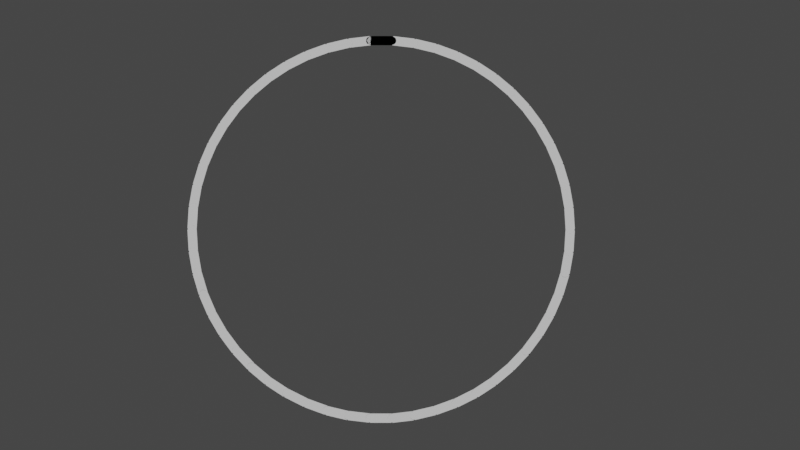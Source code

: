 # Source: tub_manual_repeat.blend  (saved by Blender 2.92.15; exported with 4.5.12 LTS)
import bpy
from mathutils import Matrix  # noqa: F401  (used for matrix-valued properties, if any)

bpy.ops.wm.read_factory_settings(use_empty=True)
scene = bpy.context.scene
scene.name = 'Scene'

# ---- collections
col_collection = bpy.data.collections.new('Collection'); scene.collection.children.link(col_collection)
col_scheme = bpy.data.collections.new('Scheme'); scene.collection.children.link(col_scheme)

# ---- world
world_world = bpy.data.worlds.new('World'); scene.world = world_world
world_world.use_nodes = True; world_world.node_tree.nodes.clear()
_N = world_world.node_tree.nodes; _L = world_world.node_tree.links
n0 = _N.new('ShaderNodeOutputWorld'); n0.name = 'World Output'; n0.location = (300, 300)
n1 = _N.new('ShaderNodeBackground'); n1.name = 'Background'; n1.location = (10, 300)
n1.inputs[0].default_value = (0.05088, 0.05088, 0.05088, 1.0)
_L.new(n1.outputs[0], n0.inputs[0])
n0.is_active_output = True
world_world.color = (0.05088, 0.05088, 0.05088)
world_world.use_sun_shadow = False
world_world.sun_shadow_jitter_overblur = 0.0

# ---- cameras
cam_camera = bpy.data.cameras.new('Camera')
cam_camera.type = 'ORTHO'
cam_camera.clip_end = 1e+04
cam_camera.ortho_scale = 3465.0
cam_camera.display_size = 1000.0

# ---- meshes
me_cube_079 = bpy.data.meshes.new('Cube.079')
me_cube_079.from_pydata([(-45.61, 17.65, 0.0), (-45.61, 17.65, 100.0), (-42.24, 16.63, 0.0), (-42.24, 16.63, 100.0), (-39.13, 14.97, 0.0), (-39.13, 14.97, 100.0), (-36.4, 12.73, 0.0), (-36.4, 12.73, 100.0), (-34.16, 10.0, 0.0), (-34.16, 10.0, 100.0), (-32.5, 6.888, 0.0), (-32.5, 6.888, 100.0), (-31.47, 3.512, 0.0), (-31.47, 3.512, 100.0), (-31.13, 1.359e-06, 0.0), (-31.13, 1.359e-06, 100.0), (-31.47, -3.512, 0.0), (-31.47, -3.512, 100.0), (-32.5, -6.888, 0.0), (-32.5, -6.888, 100.0), (-34.16, -10.0, 0.0), (-34.16, -10.0, 100.0), (-36.4, -12.73, 0.0), (-36.4, -12.73, 100.0), (-39.13, -14.97, 0.0), (-39.13, -14.97, 100.0), (-42.24, -16.63, 0.0), (-42.24, -16.63, 100.0), (-45.61, -17.65, 0.0), (-45.61, -17.65, 100.0), (46.0, 18.0, 0.0), (46.0, 18.0, 100.0), (49.51, 17.65, 0.0), (49.51, 17.65, 100.0), (52.89, 16.63, 0.0), (52.89, 16.63, 100.0), (56.0, 14.97, 0.0), (56.0, 14.97, 100.0), (58.73, 12.73, 0.0), (58.73, 12.73, 100.0), (60.97, 10.0, 0.0), (60.97, 10.0, 100.0), (62.63, 6.888, 0.0), (62.63, 6.888, 100.0), (63.65, 3.512, 0.0), (63.65, 3.512, 100.0), (64.0, 1.359e-06, 0.0), (64.0, 1.359e-06, 100.0), (63.65, -3.512, 0.0), (63.65, -3.512, 100.0), (62.63, -6.888, 0.0), (62.63, -6.888, 100.0), (60.97, -10.0, 0.0), (60.97, -10.0, 100.0), (58.73, -12.73, 0.0), (58.73, -12.73, 100.0), (56.0, -14.97, 0.0), (56.0, -14.97, 100.0), (52.89, -16.63, 0.0), (52.89, -16.63, 100.0), (49.51, -17.65, 0.0), (49.51, -17.65, 100.0), (46.0, -18.0, 0.0), (46.0, -18.0, 100.0), (42.49, -17.65, 0.0), (42.49, -17.65, 100.0), (39.11, -16.63, 0.0), (39.11, -16.63, 100.0), (36.0, -14.97, 0.0), (36.0, -14.97, 100.0), (33.27, -12.73, 0.0), (33.27, -12.73, 100.0), (31.03, -10.0, 0.0), (31.03, -10.0, 100.0), (29.37, -6.888, 0.0), (29.37, -6.888, 100.0), (28.35, -3.512, 0.0), (28.35, -3.512, 100.0), (28.0, 1.738e-05, 0.0), (28.0, 1.738e-05, 100.0), (28.35, 3.512, 0.0), (28.35, 3.512, 100.0), (29.37, 6.888, 0.0), (29.37, 6.888, 100.0), (31.03, 10.0, 0.0), (31.03, 10.0, 100.0), (33.27, 12.73, 0.0), (33.27, 12.73, 100.0), (36.0, 14.97, 0.0), (36.0, 14.97, 100.0), (39.11, 16.63, 0.0), (39.11, 16.63, 100.0), (42.49, 17.65, 0.0), (42.49, 17.65, 100.0), (-46.0, -20.0, 0.0), (-46.0, -20.0, 100.0), (-46.0, 20.0, 0.0), (-46.0, 20.0, 100.0), (46.0, -20.0, 0.0), (46.0, -20.0, 100.0), (46.0, 20.0, 0.0), (46.0, 20.0, 100.0), (46.0, -18.0, 0.0), (46.0, -18.0, 100.0), (-46.0, 17.69, 0.0), (-46.0, 17.69, 100.0), (-46.0, -17.69, 0.0), (-46.0, -17.69, 100.0)], [], [(30, 31, 33, 32), (32, 33, 35, 34), (34, 35, 37, 36), (36, 37, 39, 38), (38, 39, 41, 40), (40, 41, 43, 42), (42, 43, 45, 44), (44, 45, 47, 46), (46, 47, 49, 48), (48, 49, 51, 50), (50, 51, 53, 52), (52, 53, 55, 54), (54, 55, 57, 56), (56, 57, 59, 58), (58, 59, 61, 60), (96, 97, 101, 100), (98, 99, 95, 94), (60, 61, 103, 102), (103, 61, 59, 57, 55, 53, 51, 49, 47, 45, 43, 41, 39, 37, 35, 33, 31), (31, 93, 91, 89, 87, 85, 83, 81, 79, 77, 75, 73, 71, 69, 67, 65, 63, 103), (32, 34, 36, 38, 40, 42, 44, 46, 48, 50, 52, 54, 56, 58, 60, 102, 30), (102, 62, 64, 66, 68, 70, 72, 74, 76, 78, 80, 82, 84, 86, 88, 90, 92, 30), (100, 101, 31, 30), (99, 98, 102, 103), (0, 1, 105, 104), (1, 0, 2, 3), (3, 2, 4, 5), (5, 4, 6, 7), (9, 7, 6, 8), (11, 9, 8, 10), (13, 11, 10, 12), (15, 13, 12, 14), (17, 15, 14, 16), (19, 17, 16, 18), (21, 19, 18, 20), (23, 21, 20, 22), (25, 23, 22, 24), (27, 25, 24, 26), (29, 27, 26, 28), (107, 29, 28, 106), (106, 94, 95, 107), (105, 97, 96, 104), (106, 28, 26, 24, 22, 20, 18, 16, 14, 12, 10, 8, 6, 4, 2, 0, 104, 96, 100, 30, 92, 90, 88, 86, 84, 82, 80, 78, 76, 74, 72, 70, 68, 66, 64, 62, 102, 98, 94), (99, 103, 63, 65, 67, 69, 71, 73, 75, 77, 79, 81, 83, 85, 87, 89, 91, 93, 31, 101, 97, 105, 1, 3, 5, 7, 9, 11, 13, 15, 17, 19, 21, 23, 25, 27, 29, 107, 95)])
_uv = me_cube_079.uv_layers.new(name='UVMap')
_uv.uv.foreach_set('vector', [1.0, 0.5, 1.0, 1.0, 0.9688, 1.0, 0.9688, 0.5, 0.9688, 0.5, 0.9688, 1.0, 0.9375, 1.0, 0.9375, 0.5, 0.9375, 0.5, 0.9375, 1.0, 0.9062, 1.0, 0.9062, 0.5, 0.9062, 0.5, 0.9062, 1.0, 0.875, 1.0, 0.875, 0.5, 0.875, 0.5, 0.875, 1.0, 0.8438, 1.0, 0.8438, 0.5, 0.8438, 0.5, 0.8438, 1.0, 0.8125, 1.0, 0.8125, 0.5, 0.8125, 0.5, 0.8125, 1.0, 0.7812, 1.0, 0.7812, 0.5, 0.7812, 0.5, 0.7812, 1.0, 0.75, 1.0, 0.75, 0.5, 0.75, 0.5, 0.75, 1.0, 0.7188, 1.0, 0.7188, 0.5, 0.7188, 0.5, 0.7188, 1.0, 0.6875, 1.0, 0.6875, 0.5, 0.6875, 0.5, 0.6875, 1.0, 0.6562, 1.0, 0.6562, 0.5, 0.6562, 0.5, 0.6562, 1.0, 0.625, 1.0, 0.625, 0.5, 0.625, 0.5, 0.625, 1.0, 0.5938, 1.0, 0.5938, 0.5, 0.5938, 0.5, 0.5938, 1.0, 0.5625, 1.0, 0.5625, 0.5, 0.5625, 0.5, 0.5625, 1.0, 0.5312, 1.0, 0.5312, 0.5, 0.375, 0.25, 0.625, 0.25, 0.625, 0.5, 0.375, 0.5, 0.375, 0.75, 0.625, 0.75, 0.625, 1.0, 0.375, 1.0, 0.5312, 0.5, 0.5312, 1.0, 0.5, 1.0, 0.5, 0.5, 0.25, 0.01, 0.2968, 0.01461, 0.3418, 0.02827, 0.3833, 0.05045, 0.4197, 0.08029, 0.4496, 0.1167, 0.4717, 0.1582, 0.4854, 0.2032, 0.49, 0.25, 0.4854, 0.2968, 0.4717, 0.3418, 0.4496, 0.3833, 0.4197, 0.4197, 0.3833, 0.4496, 0.3418, 0.4717, 0.2968, 0.4854, 0.25, 0.49, 0.25, 0.49, 0.2032, 0.4854, 0.1582, 0.4717, 0.1167, 0.4496, 0.08029, 0.4197, 0.05045, 0.3833, 0.02827, 0.3418, 0.01461, 0.2968, 0.01, 0.25, 0.01461, 0.2032, 0.02827, 0.1582, 0.05045, 0.1167, 0.08029, 0.08029, 0.1167, 0.05045, 0.1582, 0.02827, 0.2032, 0.01461, 0.25, 0.01, 0.25, 0.01, 0.7968, 0.4854, 0.8418, 0.4717, 0.8833, 0.4496, 0.9197, 0.4197, 0.9496, 0.3833, 0.9717, 0.3418, 0.9854, 0.2968, 0.99, 0.25, 0.9854, 0.2032, 0.9717, 0.1582, 0.9496, 0.1167, 0.9197, 0.08029, 0.8833, 0.05045, 0.8418, 0.02827, 0.7968, 0.01461, 0.75, 0.01, 0.75, 0.49, 0.75, 0.01, 0.75, 0.01, 0.7032, 0.01461, 0.6582, 0.02827, 0.6167, 0.05045, 0.5803, 0.08029, 0.5504, 0.1167, 0.5283, 0.1582, 0.5146, 0.2032, 0.51, 0.25, 0.5146, 0.2968, 0.5283, 0.3418, 0.5504, 0.3833, 0.5803, 0.4197, 0.6167, 0.4496, 0.6582, 0.4717, 0.7032, 0.4854, 0.75, 0.49, 0.375, 0.5, 0.625, 0.5, 0.625, 0.5125, 0.375, 0.5125, 0.625, 0.75, 0.375, 0.75, 0.375, 0.7375, 0.625, 0.7375, 0.9688, 0.5, 0.9688, 1.0, 0.9722, 1.0, 0.9722, 0.5, 0.9688, 1.0, 0.9688, 0.5, 0.9375, 0.5, 0.9375, 1.0, 0.9375, 1.0, 0.9375, 0.5, 0.9062, 0.5, 0.9062, 1.0, 0.9062, 1.0, 0.9062, 0.5, 0.875, 0.5, 0.875, 1.0, 0.8438, 1.0, 0.875, 1.0, 0.875, 0.5, 0.8438, 0.5, 0.8125, 1.0, 0.8438, 1.0, 0.8438, 0.5, 0.8125, 0.5, 0.7812, 1.0, 0.8125, 1.0, 0.8125, 0.5, 0.7812, 0.5, 0.75, 1.0, 0.7812, 1.0, 0.7812, 0.5, 0.75, 0.5, 0.7188, 1.0, 0.75, 1.0, 0.75, 0.5, 0.7188, 0.5, 0.6875, 1.0, 0.7188, 1.0, 0.7188, 0.5, 0.6875, 0.5, 0.6562, 1.0, 0.6875, 1.0, 0.6875, 0.5, 0.6562, 0.5, 0.625, 1.0, 0.6562, 1.0, 0.6562, 0.5, 0.625, 0.5, 0.5938, 1.0, 0.625, 1.0, 0.625, 0.5, 0.5938, 0.5, 0.5625, 1.0, 0.5938, 1.0, 0.5938, 0.5, 0.5625, 0.5, 0.5312, 1.0, 0.5625, 1.0, 0.5625, 0.5, 0.5312, 0.5, 0.5278, 1.0, 0.5312, 1.0, 0.5312, 0.5, 0.5278, 0.5, 0.375, 0.01442, 0.375, 0.0, 0.625, 0.0, 0.625, 0.01442, 0.625, 0.2356, 0.625, 0.25, 0.375, 0.25, 0.375, 0.2356, 0.125, 0.7356, 0.126, 0.7353, 0.1352, 0.7289, 0.1437, 0.7185, 0.1511, 0.7045, 0.1572, 0.6875, 0.1617, 0.6681, 0.1645, 0.6469, 0.1654, 0.625, 0.1645, 0.6031, 0.1617, 0.5819, 0.1572, 0.5625, 0.1511, 0.5455, 0.1437, 0.5315, 0.1352, 0.5211, 0.126, 0.5147, 0.125, 0.5144, 0.125, 0.5, 0.375, 0.5, 0.375, 0.5125, 0.3655, 0.5147, 0.3563, 0.5211, 0.3478, 0.5315, 0.3404, 0.5455, 0.3343, 0.5625, 0.3298, 0.5819, 0.327, 0.6031, 0.3261, 0.625, 0.327, 0.6469, 0.3298, 0.6681, 0.3343, 0.6875, 0.3404, 0.7045, 0.3478, 0.7185, 0.3563, 0.7289, 0.3655, 0.7353, 0.375, 0.7375, 0.375, 0.7375, 0.375, 0.75, 0.125, 0.75, 0.625, 0.75, 0.625, 0.7375, 0.625, 0.7375, 0.6345, 0.7353, 0.6437, 0.7289, 0.6522, 0.7185, 0.6596, 0.7045, 0.6657, 0.6875, 0.6702, 0.6681, 0.673, 0.6469, 0.6739, 0.625, 0.673, 0.6031, 0.6702, 0.5819, 0.6657, 0.5625, 0.6596, 0.5455, 0.6522, 0.5315, 0.6437, 0.5211, 0.6345, 0.5147, 0.625, 0.5125, 0.625, 0.5, 0.875, 0.5, 0.875, 0.5144, 0.874, 0.5147, 0.8648, 0.5211, 0.8563, 0.5315, 0.8489, 0.5455, 0.8428, 0.5625, 0.8383, 0.5819, 0.8355, 0.6031, 0.8346, 0.625, 0.8355, 0.6469, 0.8383, 0.6681, 0.8428, 0.6875, 0.8489, 0.7045, 0.8563, 0.7185, 0.8648, 0.7289, 0.874, 0.7353, 0.875, 0.7356, 0.875, 0.75])
me_cube_079.use_remesh_fix_poles = True
me_cube_079.use_remesh_preserve_attributes = False
me_cube_079.use_mirror_vertex_groups = False
me_cube_079.update()
me_circle = bpy.data.meshes.new('Circle')
me_circle.from_pydata([(0.0, 817.5, 0.0), (-80.13, 813.6, 0.0), (-159.5, 801.8, 0.0), (-237.3, 782.3, 0.0), (-312.9, 755.3, 0.0), (-385.4, 721.0, 0.0), (-454.2, 679.8, 0.0), (-518.6, 632.0, 0.0), (-578.1, 578.1, 0.0), (-632.0, 518.6, 0.0), (-679.8, 454.2, 0.0), (-721.0, 385.4, 0.0), (-755.3, 312.9, 0.0), (-782.3, 237.3, 0.0), (-801.8, 159.5, 0.0), (-813.6, 80.13, 0.0), (-817.5, -0.0001332, 0.0), (-813.6, -80.13, 0.0), (-801.8, -159.5, 0.0), (-782.3, -237.3, 0.0), (-755.3, -312.9, 0.0), (-721.0, -385.4, 0.0), (-679.8, -454.2, 0.0), (-632.0, -518.6, 0.0), (-578.1, -578.1, 0.0), (-518.6, -632.0, 0.0), (-454.2, -679.8, 0.0), (-385.4, -721.0, 0.0), (-312.9, -755.3, 0.0), (-237.3, -782.3, 0.0), (-159.5, -801.8, 0.0), (-80.13, -813.6, 0.0), (0.0006562, -817.5, 0.0), (80.13, -813.6, 0.0), (159.5, -801.8, 0.0), (237.3, -782.3, 0.0), (312.9, -755.3, 0.0), (385.4, -721.0, 0.0), (454.2, -679.8, 0.0), (518.6, -632.0, 0.0), (578.1, -578.1, 0.0), (632.0, -518.6, 0.0), (679.8, -454.2, 0.0), (721.0, -385.4, 0.0), (755.3, -312.9, 0.0), (782.3, -237.3, 0.0), (801.8, -159.5, 0.0), (813.6, -80.13, 0.0), (817.5, -0.0003801, 0.0), (813.6, 80.13, 0.0), (801.8, 159.5, 0.0), (782.3, 237.3, 0.0), (755.3, 312.9, 0.0), (721.0, 385.4, 0.0), (679.8, 454.2, 0.0), (632.0, 518.6, 0.0), (578.1, 578.1, 0.0), (518.6, 632.0, 0.0), (454.2, 679.8, 0.0), (385.4, 721.0, 0.0), (312.9, 755.3, 0.0), (237.3, 782.3, 0.0), (159.5, 801.8, 0.0), (80.14, 813.6, 0.0)], [(1, 0), (2, 1), (3, 2), (4, 3), (5, 4), (6, 5), (7, 6), (8, 7), (9, 8), (10, 9), (11, 10), (12, 11), (13, 12), (14, 13), (15, 14), (16, 15), (17, 16), (18, 17), (19, 18), (20, 19), (21, 20), (22, 21), (23, 22), (24, 23), (25, 24), (26, 25), (27, 26), (28, 27), (29, 28), (30, 29), (31, 30), (32, 31), (33, 32), (34, 33), (35, 34), (36, 35), (37, 36), (38, 37), (39, 38), (40, 39), (41, 40), (42, 41), (43, 42), (44, 43), (45, 44), (46, 45), (47, 46), (48, 47), (49, 48), (50, 49), (51, 50), (52, 51), (53, 52), (54, 53), (55, 54), (56, 55), (57, 56), (58, 57), (59, 58), (60, 59), (61, 60), (62, 61), (63, 62), (0, 63)], [])
_uv = me_circle.uv_layers.new(name='UVMap')
_uv.uv.foreach_set('vector', [])
me_circle.use_remesh_fix_poles = True
me_circle.use_remesh_preserve_attributes = False
me_circle.use_mirror_vertex_groups = False
me_circle.update()
me_cube_057 = bpy.data.meshes.new('Cube.057')
me_cube_057.from_pydata([(-45.61, 17.65, 0.0), (-45.61, 17.65, 100.0), (-42.24, 16.63, 0.0), (-42.24, 16.63, 100.0), (-39.13, 14.97, 0.0), (-39.13, 14.97, 100.0), (-36.4, 12.73, 0.0), (-36.4, 12.73, 100.0), (-34.16, 10.0, 0.0), (-34.16, 10.0, 100.0), (-32.5, 6.888, 0.0), (-32.5, 6.888, 100.0), (-31.47, 3.512, 0.0), (-31.47, 3.512, 100.0), (-31.13, 1.359e-06, 0.0), (-31.13, 1.359e-06, 100.0), (-31.47, -3.512, 0.0), (-31.47, -3.512, 100.0), (-32.5, -6.888, 0.0), (-32.5, -6.888, 100.0), (-34.16, -10.0, 0.0), (-34.16, -10.0, 100.0), (-36.4, -12.73, 0.0), (-36.4, -12.73, 100.0), (-39.13, -14.97, 0.0), (-39.13, -14.97, 100.0), (-42.24, -16.63, 0.0), (-42.24, -16.63, 100.0), (-45.61, -17.65, 0.0), (-45.61, -17.65, 100.0), (46.0, 18.0, 0.0), (46.0, 18.0, 100.0), (49.51, 17.65, 0.0), (49.51, 17.65, 100.0), (52.89, 16.63, 0.0), (52.89, 16.63, 100.0), (56.0, 14.97, 0.0), (56.0, 14.97, 100.0), (58.73, 12.73, 0.0), (58.73, 12.73, 100.0), (60.97, 10.0, 0.0), (60.97, 10.0, 100.0), (62.63, 6.888, 0.0), (62.63, 6.888, 100.0), (63.65, 3.512, 0.0), (63.65, 3.512, 100.0), (64.0, 1.359e-06, 0.0), (64.0, 1.359e-06, 100.0), (63.65, -3.512, 0.0), (63.65, -3.512, 100.0), (62.63, -6.888, 0.0), (62.63, -6.888, 100.0), (60.97, -10.0, 0.0), (60.97, -10.0, 100.0), (58.73, -12.73, 0.0), (58.73, -12.73, 100.0), (56.0, -14.97, 0.0), (56.0, -14.97, 100.0), (52.89, -16.63, 0.0), (52.89, -16.63, 100.0), (49.51, -17.65, 0.0), (49.51, -17.65, 100.0), (46.0, -18.0, 0.0), (46.0, -18.0, 100.0), (42.49, -17.65, 0.0), (42.49, -17.65, 100.0), (39.11, -16.63, 0.0), (39.11, -16.63, 100.0), (36.0, -14.97, 0.0), (36.0, -14.97, 100.0), (33.27, -12.73, 0.0), (33.27, -12.73, 100.0), (31.03, -10.0, 0.0), (31.03, -10.0, 100.0), (29.37, -6.888, 0.0), (29.37, -6.888, 100.0), (28.35, -3.512, 0.0), (28.35, -3.512, 100.0), (28.0, 1.738e-05, 0.0), (28.0, 1.738e-05, 100.0), (28.35, 3.512, 0.0), (28.35, 3.512, 100.0), (29.37, 6.888, 0.0), (29.37, 6.888, 100.0), (31.03, 10.0, 0.0), (31.03, 10.0, 100.0), (33.27, 12.73, 0.0), (33.27, 12.73, 100.0), (36.0, 14.97, 0.0), (36.0, 14.97, 100.0), (39.11, 16.63, 0.0), (39.11, 16.63, 100.0), (42.49, 17.65, 0.0), (42.49, 17.65, 100.0), (-46.0, -20.0, 0.0), (-46.0, -20.0, 100.0), (-46.0, 20.0, 0.0), (-46.0, 20.0, 100.0), (46.0, -20.0, 0.0), (46.0, -20.0, 100.0), (46.0, 20.0, 0.0), (46.0, 20.0, 100.0), (46.0, -18.0, 0.0), (46.0, -18.0, 100.0), (-46.0, 17.69, 0.0), (-46.0, 17.69, 100.0), (-46.0, -17.69, 0.0), (-46.0, -17.69, 100.0)], [], [(30, 31, 33, 32), (32, 33, 35, 34), (34, 35, 37, 36), (36, 37, 39, 38), (38, 39, 41, 40), (40, 41, 43, 42), (42, 43, 45, 44), (44, 45, 47, 46), (46, 47, 49, 48), (48, 49, 51, 50), (50, 51, 53, 52), (52, 53, 55, 54), (54, 55, 57, 56), (56, 57, 59, 58), (58, 59, 61, 60), (96, 97, 101, 100), (98, 99, 95, 94), (60, 61, 103, 102), (103, 61, 59, 57, 55, 53, 51, 49, 47, 45, 43, 41, 39, 37, 35, 33, 31), (31, 93, 91, 89, 87, 85, 83, 81, 79, 77, 75, 73, 71, 69, 67, 65, 63, 103), (32, 34, 36, 38, 40, 42, 44, 46, 48, 50, 52, 54, 56, 58, 60, 102, 30), (102, 62, 64, 66, 68, 70, 72, 74, 76, 78, 80, 82, 84, 86, 88, 90, 92, 30), (100, 101, 31, 30), (99, 98, 102, 103), (0, 1, 105, 104), (1, 0, 2, 3), (3, 2, 4, 5), (5, 4, 6, 7), (9, 7, 6, 8), (11, 9, 8, 10), (13, 11, 10, 12), (15, 13, 12, 14), (17, 15, 14, 16), (19, 17, 16, 18), (21, 19, 18, 20), (23, 21, 20, 22), (25, 23, 22, 24), (27, 25, 24, 26), (29, 27, 26, 28), (107, 29, 28, 106), (106, 94, 95, 107), (105, 97, 96, 104), (106, 28, 26, 24, 22, 20, 18, 16, 14, 12, 10, 8, 6, 4, 2, 0, 104, 96, 100, 30, 92, 90, 88, 86, 84, 82, 80, 78, 76, 74, 72, 70, 68, 66, 64, 62, 102, 98, 94), (99, 103, 63, 65, 67, 69, 71, 73, 75, 77, 79, 81, 83, 85, 87, 89, 91, 93, 31, 101, 97, 105, 1, 3, 5, 7, 9, 11, 13, 15, 17, 19, 21, 23, 25, 27, 29, 107, 95)])
_uv = me_cube_057.uv_layers.new(name='UVMap')
_uv.uv.foreach_set('vector', [1.0, 0.5, 1.0, 1.0, 0.9688, 1.0, 0.9688, 0.5, 0.9688, 0.5, 0.9688, 1.0, 0.9375, 1.0, 0.9375, 0.5, 0.9375, 0.5, 0.9375, 1.0, 0.9062, 1.0, 0.9062, 0.5, 0.9062, 0.5, 0.9062, 1.0, 0.875, 1.0, 0.875, 0.5, 0.875, 0.5, 0.875, 1.0, 0.8438, 1.0, 0.8438, 0.5, 0.8438, 0.5, 0.8438, 1.0, 0.8125, 1.0, 0.8125, 0.5, 0.8125, 0.5, 0.8125, 1.0, 0.7812, 1.0, 0.7812, 0.5, 0.7812, 0.5, 0.7812, 1.0, 0.75, 1.0, 0.75, 0.5, 0.75, 0.5, 0.75, 1.0, 0.7188, 1.0, 0.7188, 0.5, 0.7188, 0.5, 0.7188, 1.0, 0.6875, 1.0, 0.6875, 0.5, 0.6875, 0.5, 0.6875, 1.0, 0.6562, 1.0, 0.6562, 0.5, 0.6562, 0.5, 0.6562, 1.0, 0.625, 1.0, 0.625, 0.5, 0.625, 0.5, 0.625, 1.0, 0.5938, 1.0, 0.5938, 0.5, 0.5938, 0.5, 0.5938, 1.0, 0.5625, 1.0, 0.5625, 0.5, 0.5625, 0.5, 0.5625, 1.0, 0.5312, 1.0, 0.5312, 0.5, 0.375, 0.25, 0.625, 0.25, 0.625, 0.5, 0.375, 0.5, 0.375, 0.75, 0.625, 0.75, 0.625, 1.0, 0.375, 1.0, 0.5312, 0.5, 0.5312, 1.0, 0.5, 1.0, 0.5, 0.5, 0.25, 0.01, 0.2968, 0.01461, 0.3418, 0.02827, 0.3833, 0.05045, 0.4197, 0.08029, 0.4496, 0.1167, 0.4717, 0.1582, 0.4854, 0.2032, 0.49, 0.25, 0.4854, 0.2968, 0.4717, 0.3418, 0.4496, 0.3833, 0.4197, 0.4197, 0.3833, 0.4496, 0.3418, 0.4717, 0.2968, 0.4854, 0.25, 0.49, 0.25, 0.49, 0.2032, 0.4854, 0.1582, 0.4717, 0.1167, 0.4496, 0.08029, 0.4197, 0.05045, 0.3833, 0.02827, 0.3418, 0.01461, 0.2968, 0.01, 0.25, 0.01461, 0.2032, 0.02827, 0.1582, 0.05045, 0.1167, 0.08029, 0.08029, 0.1167, 0.05045, 0.1582, 0.02827, 0.2032, 0.01461, 0.25, 0.01, 0.25, 0.01, 0.7968, 0.4854, 0.8418, 0.4717, 0.8833, 0.4496, 0.9197, 0.4197, 0.9496, 0.3833, 0.9717, 0.3418, 0.9854, 0.2968, 0.99, 0.25, 0.9854, 0.2032, 0.9717, 0.1582, 0.9496, 0.1167, 0.9197, 0.08029, 0.8833, 0.05045, 0.8418, 0.02827, 0.7968, 0.01461, 0.75, 0.01, 0.75, 0.49, 0.75, 0.01, 0.75, 0.01, 0.7032, 0.01461, 0.6582, 0.02827, 0.6167, 0.05045, 0.5803, 0.08029, 0.5504, 0.1167, 0.5283, 0.1582, 0.5146, 0.2032, 0.51, 0.25, 0.5146, 0.2968, 0.5283, 0.3418, 0.5504, 0.3833, 0.5803, 0.4197, 0.6167, 0.4496, 0.6582, 0.4717, 0.7032, 0.4854, 0.75, 0.49, 0.375, 0.5, 0.625, 0.5, 0.625, 0.5125, 0.375, 0.5125, 0.625, 0.75, 0.375, 0.75, 0.375, 0.7375, 0.625, 0.7375, 0.9688, 0.5, 0.9688, 1.0, 0.9722, 1.0, 0.9722, 0.5, 0.9688, 1.0, 0.9688, 0.5, 0.9375, 0.5, 0.9375, 1.0, 0.9375, 1.0, 0.9375, 0.5, 0.9062, 0.5, 0.9062, 1.0, 0.9062, 1.0, 0.9062, 0.5, 0.875, 0.5, 0.875, 1.0, 0.8438, 1.0, 0.875, 1.0, 0.875, 0.5, 0.8438, 0.5, 0.8125, 1.0, 0.8438, 1.0, 0.8438, 0.5, 0.8125, 0.5, 0.7812, 1.0, 0.8125, 1.0, 0.8125, 0.5, 0.7812, 0.5, 0.75, 1.0, 0.7812, 1.0, 0.7812, 0.5, 0.75, 0.5, 0.7188, 1.0, 0.75, 1.0, 0.75, 0.5, 0.7188, 0.5, 0.6875, 1.0, 0.7188, 1.0, 0.7188, 0.5, 0.6875, 0.5, 0.6562, 1.0, 0.6875, 1.0, 0.6875, 0.5, 0.6562, 0.5, 0.625, 1.0, 0.6562, 1.0, 0.6562, 0.5, 0.625, 0.5, 0.5938, 1.0, 0.625, 1.0, 0.625, 0.5, 0.5938, 0.5, 0.5625, 1.0, 0.5938, 1.0, 0.5938, 0.5, 0.5625, 0.5, 0.5312, 1.0, 0.5625, 1.0, 0.5625, 0.5, 0.5312, 0.5, 0.5278, 1.0, 0.5312, 1.0, 0.5312, 0.5, 0.5278, 0.5, 0.375, 0.01442, 0.375, 0.0, 0.625, 0.0, 0.625, 0.01442, 0.625, 0.2356, 0.625, 0.25, 0.375, 0.25, 0.375, 0.2356, 0.125, 0.7356, 0.126, 0.7353, 0.1352, 0.7289, 0.1437, 0.7185, 0.1511, 0.7045, 0.1572, 0.6875, 0.1617, 0.6681, 0.1645, 0.6469, 0.1654, 0.625, 0.1645, 0.6031, 0.1617, 0.5819, 0.1572, 0.5625, 0.1511, 0.5455, 0.1437, 0.5315, 0.1352, 0.5211, 0.126, 0.5147, 0.125, 0.5144, 0.125, 0.5, 0.375, 0.5, 0.375, 0.5125, 0.3655, 0.5147, 0.3563, 0.5211, 0.3478, 0.5315, 0.3404, 0.5455, 0.3343, 0.5625, 0.3298, 0.5819, 0.327, 0.6031, 0.3261, 0.625, 0.327, 0.6469, 0.3298, 0.6681, 0.3343, 0.6875, 0.3404, 0.7045, 0.3478, 0.7185, 0.3563, 0.7289, 0.3655, 0.7353, 0.375, 0.7375, 0.375, 0.7375, 0.375, 0.75, 0.125, 0.75, 0.625, 0.75, 0.625, 0.7375, 0.625, 0.7375, 0.6345, 0.7353, 0.6437, 0.7289, 0.6522, 0.7185, 0.6596, 0.7045, 0.6657, 0.6875, 0.6702, 0.6681, 0.673, 0.6469, 0.6739, 0.625, 0.673, 0.6031, 0.6702, 0.5819, 0.6657, 0.5625, 0.6596, 0.5455, 0.6522, 0.5315, 0.6437, 0.5211, 0.6345, 0.5147, 0.625, 0.5125, 0.625, 0.5, 0.875, 0.5, 0.875, 0.5144, 0.874, 0.5147, 0.8648, 0.5211, 0.8563, 0.5315, 0.8489, 0.5455, 0.8428, 0.5625, 0.8383, 0.5819, 0.8355, 0.6031, 0.8346, 0.625, 0.8355, 0.6469, 0.8383, 0.6681, 0.8428, 0.6875, 0.8489, 0.7045, 0.8563, 0.7185, 0.8648, 0.7289, 0.874, 0.7353, 0.875, 0.7356, 0.875, 0.75])
me_cube_057.use_remesh_fix_poles = True
me_cube_057.use_remesh_preserve_attributes = False
me_cube_057.use_mirror_vertex_groups = False
me_cube_057.update()
me_cube = bpy.data.meshes.new('Cube')
me_cube.from_pydata([(-46.0, -20.0, 0.0), (-46.0, -20.0, 100.0), (-46.0, 20.0, 0.0), (-46.0, 20.0, 100.0), (46.0, -20.0, 0.0), (46.0, -20.0, 100.0), (46.0, 20.0, 0.0), (46.0, 20.0, 100.0)], [], [(0, 1, 3, 2), (2, 3, 7, 6), (6, 7, 5, 4), (4, 5, 1, 0), (2, 6, 4, 0), (7, 3, 1, 5)])
_uv = me_cube.uv_layers.new(name='UVMap')
_uv.uv.foreach_set('vector', [0.375, 0.0, 0.625, 0.0, 0.625, 0.25, 0.375, 0.25, 0.375, 0.25, 0.625, 0.25, 0.625, 0.5, 0.375, 0.5, 0.375, 0.5, 0.625, 0.5, 0.625, 0.75, 0.375, 0.75, 0.375, 0.75, 0.625, 0.75, 0.625, 1.0, 0.375, 1.0, 0.125, 0.5, 0.375, 0.5, 0.375, 0.75, 0.125, 0.75, 0.625, 0.5, 0.875, 0.5, 0.875, 0.75, 0.625, 0.75])
me_cube.use_remesh_fix_poles = True
me_cube.use_remesh_preserve_attributes = False
me_cube.use_mirror_vertex_groups = False
me_cube.update()
me_cylinder_001 = bpy.data.meshes.new('Cylinder.001')
me_cylinder_001.from_pydata([(0.0, 18.0, 0.0), (0.0, 18.0, 100.0), (3.512, 17.65, 0.0), (3.512, 17.65, 100.0), (6.888, 16.63, 0.0), (6.888, 16.63, 100.0), (10.0, 14.97, 0.0), (10.0, 14.97, 100.0), (12.73, 12.73, 0.0), (12.73, 12.73, 100.0), (14.97, 10.0, 0.0), (14.97, 10.0, 100.0), (16.63, 6.888, 0.0), (16.63, 6.888, 100.0), (17.65, 3.512, 0.0), (17.65, 3.512, 100.0), (18.0, 1.359e-06, 0.0), (18.0, 1.359e-06, 100.0), (17.65, -3.512, 0.0), (17.65, -3.512, 100.0), (16.63, -6.888, 0.0), (16.63, -6.888, 100.0), (14.97, -10.0, 0.0), (14.97, -10.0, 100.0), (12.73, -12.73, 0.0), (12.73, -12.73, 100.0), (10.0, -14.97, 0.0), (10.0, -14.97, 100.0), (6.888, -16.63, 0.0), (6.888, -16.63, 100.0), (3.512, -17.65, 0.0), (3.512, -17.65, 100.0), (-5.865e-06, -18.0, 0.0), (-5.865e-06, -18.0, 100.0), (-3.512, -17.65, 0.0), (-3.512, -17.65, 100.0), (-6.888, -16.63, 0.0), (-6.888, -16.63, 100.0), (-10.0, -14.97, 0.0), (-10.0, -14.97, 100.0), (-12.73, -12.73, 0.0), (-12.73, -12.73, 100.0), (-14.97, -10.0, 0.0), (-14.97, -10.0, 100.0), (-16.63, -6.888, 0.0), (-16.63, -6.888, 100.0), (-17.65, -3.512, 0.0), (-17.65, -3.512, 100.0), (-18.0, 1.738e-05, 0.0), (-18.0, 1.738e-05, 100.0), (-17.65, 3.512, 0.0), (-17.65, 3.512, 100.0), (-16.63, 6.888, 0.0), (-16.63, 6.888, 100.0), (-14.97, 10.0, 0.0), (-14.97, 10.0, 100.0), (-12.73, 12.73, 0.0), (-12.73, 12.73, 100.0), (-10.0, 14.97, 0.0), (-10.0, 14.97, 100.0), (-6.888, 16.63, 0.0), (-6.888, 16.63, 100.0), (-3.512, 17.65, 0.0), (-3.512, 17.65, 100.0)], [], [(0, 1, 3, 2), (2, 3, 5, 4), (4, 5, 7, 6), (6, 7, 9, 8), (8, 9, 11, 10), (10, 11, 13, 12), (12, 13, 15, 14), (14, 15, 17, 16), (16, 17, 19, 18), (18, 19, 21, 20), (20, 21, 23, 22), (22, 23, 25, 24), (24, 25, 27, 26), (26, 27, 29, 28), (28, 29, 31, 30), (30, 31, 33, 32), (32, 33, 35, 34), (34, 35, 37, 36), (36, 37, 39, 38), (38, 39, 41, 40), (40, 41, 43, 42), (42, 43, 45, 44), (44, 45, 47, 46), (46, 47, 49, 48), (48, 49, 51, 50), (50, 51, 53, 52), (52, 53, 55, 54), (54, 55, 57, 56), (56, 57, 59, 58), (58, 59, 61, 60), (3, 1, 63, 61, 59, 57, 55, 53, 51, 49, 47, 45, 43, 41, 39, 37, 35, 33, 31, 29, 27, 25, 23, 21, 19, 17, 15, 13, 11, 9, 7, 5), (60, 61, 63, 62), (62, 63, 1, 0), (0, 2, 4, 6, 8, 10, 12, 14, 16, 18, 20, 22, 24, 26, 28, 30, 32, 34, 36, 38, 40, 42, 44, 46, 48, 50, 52, 54, 56, 58, 60, 62)])
_uv = me_cylinder_001.uv_layers.new(name='UVMap')
_uv.uv.foreach_set('vector', [1.0, 0.5, 1.0, 1.0, 0.9688, 1.0, 0.9688, 0.5, 0.9688, 0.5, 0.9688, 1.0, 0.9375, 1.0, 0.9375, 0.5, 0.9375, 0.5, 0.9375, 1.0, 0.9062, 1.0, 0.9062, 0.5, 0.9062, 0.5, 0.9062, 1.0, 0.875, 1.0, 0.875, 0.5, 0.875, 0.5, 0.875, 1.0, 0.8438, 1.0, 0.8438, 0.5, 0.8438, 0.5, 0.8438, 1.0, 0.8125, 1.0, 0.8125, 0.5, 0.8125, 0.5, 0.8125, 1.0, 0.7812, 1.0, 0.7812, 0.5, 0.7812, 0.5, 0.7812, 1.0, 0.75, 1.0, 0.75, 0.5, 0.75, 0.5, 0.75, 1.0, 0.7188, 1.0, 0.7188, 0.5, 0.7188, 0.5, 0.7188, 1.0, 0.6875, 1.0, 0.6875, 0.5, 0.6875, 0.5, 0.6875, 1.0, 0.6562, 1.0, 0.6562, 0.5, 0.6562, 0.5, 0.6562, 1.0, 0.625, 1.0, 0.625, 0.5, 0.625, 0.5, 0.625, 1.0, 0.5938, 1.0, 0.5938, 0.5, 0.5938, 0.5, 0.5938, 1.0, 0.5625, 1.0, 0.5625, 0.5, 0.5625, 0.5, 0.5625, 1.0, 0.5312, 1.0, 0.5312, 0.5, 0.5312, 0.5, 0.5312, 1.0, 0.5, 1.0, 0.5, 0.5, 0.5, 0.5, 0.5, 1.0, 0.4688, 1.0, 0.4688, 0.5, 0.4688, 0.5, 0.4688, 1.0, 0.4375, 1.0, 0.4375, 0.5, 0.4375, 0.5, 0.4375, 1.0, 0.4062, 1.0, 0.4062, 0.5, 0.4062, 0.5, 0.4062, 1.0, 0.375, 1.0, 0.375, 0.5, 0.375, 0.5, 0.375, 1.0, 0.3438, 1.0, 0.3438, 0.5, 0.3438, 0.5, 0.3438, 1.0, 0.3125, 1.0, 0.3125, 0.5, 0.3125, 0.5, 0.3125, 1.0, 0.2812, 1.0, 0.2812, 0.5, 0.2812, 0.5, 0.2812, 1.0, 0.25, 1.0, 0.25, 0.5, 0.25, 0.5, 0.25, 1.0, 0.2188, 1.0, 0.2188, 0.5, 0.2188, 0.5, 0.2188, 1.0, 0.1875, 1.0, 0.1875, 0.5, 0.1875, 0.5, 0.1875, 1.0, 0.1562, 1.0, 0.1562, 0.5, 0.1562, 0.5, 0.1562, 1.0, 0.125, 1.0, 0.125, 0.5, 0.125, 0.5, 0.125, 1.0, 0.09375, 1.0, 0.09375, 0.5, 0.09375, 0.5, 0.09375, 1.0, 0.0625, 1.0, 0.0625, 0.5, 0.2968, 0.4854, 0.25, 0.49, 0.2032, 0.4854, 0.1582, 0.4717, 0.1167, 0.4496, 0.08029, 0.4197, 0.05045, 0.3833, 0.02827, 0.3418, 0.01461, 0.2968, 0.01, 0.25, 0.01461, 0.2032, 0.02827, 0.1582, 0.05045, 0.1167, 0.08029, 0.08029, 0.1167, 0.05045, 0.1582, 0.02827, 0.2032, 0.01461, 0.25, 0.01, 0.2968, 0.01461, 0.3418, 0.02827, 0.3833, 0.05045, 0.4197, 0.08029, 0.4496, 0.1167, 0.4717, 0.1582, 0.4854, 0.2032, 0.49, 0.25, 0.4854, 0.2968, 0.4717, 0.3418, 0.4496, 0.3833, 0.4197, 0.4197, 0.3833, 0.4496, 0.3418, 0.4717, 0.0625, 0.5, 0.0625, 1.0, 0.03125, 1.0, 0.03125, 0.5, 0.03125, 0.5, 0.03125, 1.0, 0.0, 1.0, 0.0, 0.5, 0.75, 0.49, 0.7968, 0.4854, 0.8418, 0.4717, 0.8833, 0.4496, 0.9197, 0.4197, 0.9496, 0.3833, 0.9717, 0.3418, 0.9854, 0.2968, 0.99, 0.25, 0.9854, 0.2032, 0.9717, 0.1582, 0.9496, 0.1167, 0.9197, 0.08029, 0.8833, 0.05045, 0.8418, 0.02827, 0.7968, 0.01461, 0.75, 0.01, 0.7032, 0.01461, 0.6582, 0.02827, 0.6167, 0.05045, 0.5803, 0.08029, 0.5504, 0.1167, 0.5283, 0.1582, 0.5146, 0.2032, 0.51, 0.25, 0.5146, 0.2968, 0.5283, 0.3418, 0.5504, 0.3833, 0.5803, 0.4197, 0.6167, 0.4496, 0.6582, 0.4717, 0.7032, 0.4854])
me_cylinder_001.use_remesh_fix_poles = True
me_cylinder_001.use_remesh_preserve_attributes = False
me_cylinder_001.use_mirror_vertex_groups = False
me_cylinder_001.update()
me_cube_056 = bpy.data.meshes.new('Cube.056')
me_cube_056.from_pydata([(-46.0, -20.0, 0.0), (-46.0, -20.0, 100.0), (-46.0, 20.0, 0.0), (-46.0, 20.0, 100.0), (46.0, -20.0, 0.0), (46.0, -20.0, 100.0), (46.0, 20.0, 0.0), (46.0, 20.0, 100.0)], [], [(0, 1, 3, 2), (2, 3, 7, 6), (6, 7, 5, 4), (4, 5, 1, 0), (2, 6, 4, 0), (7, 3, 1, 5)])
_uv = me_cube_056.uv_layers.new(name='UVMap')
_uv.uv.foreach_set('vector', [0.375, 0.0, 0.625, 0.0, 0.625, 0.25, 0.375, 0.25, 0.375, 0.25, 0.625, 0.25, 0.625, 0.5, 0.375, 0.5, 0.375, 0.5, 0.625, 0.5, 0.625, 0.75, 0.375, 0.75, 0.375, 0.75, 0.625, 0.75, 0.625, 1.0, 0.375, 1.0, 0.125, 0.5, 0.375, 0.5, 0.375, 0.75, 0.125, 0.75, 0.625, 0.5, 0.875, 0.5, 0.875, 0.75, 0.625, 0.75])
me_cube_056.use_remesh_fix_poles = True
me_cube_056.use_remesh_preserve_attributes = False
me_cube_056.use_mirror_vertex_groups = False
me_cube_056.update()
me_cylinder = bpy.data.meshes.new('Cylinder')
me_cylinder.from_pydata([(0.0, 18.0, 0.0), (0.0, 18.0, 100.0), (3.512, 17.65, 0.0), (3.512, 17.65, 100.0), (6.888, 16.63, 0.0), (6.888, 16.63, 100.0), (10.0, 14.97, 0.0), (10.0, 14.97, 100.0), (12.73, 12.73, 0.0), (12.73, 12.73, 100.0), (14.97, 10.0, 0.0), (14.97, 10.0, 100.0), (16.63, 6.888, 0.0), (16.63, 6.888, 100.0), (17.65, 3.512, 0.0), (17.65, 3.512, 100.0), (18.0, 1.359e-06, 0.0), (18.0, 1.359e-06, 100.0), (17.65, -3.512, 0.0), (17.65, -3.512, 100.0), (16.63, -6.888, 0.0), (16.63, -6.888, 100.0), (14.97, -10.0, 0.0), (14.97, -10.0, 100.0), (12.73, -12.73, 0.0), (12.73, -12.73, 100.0), (10.0, -14.97, 0.0), (10.0, -14.97, 100.0), (6.888, -16.63, 0.0), (6.888, -16.63, 100.0), (3.512, -17.65, 0.0), (3.512, -17.65, 100.0), (-5.865e-06, -18.0, 0.0), (-5.865e-06, -18.0, 100.0), (-3.512, -17.65, 0.0), (-3.512, -17.65, 100.0), (-6.888, -16.63, 0.0), (-6.888, -16.63, 100.0), (-10.0, -14.97, 0.0), (-10.0, -14.97, 100.0), (-12.73, -12.73, 0.0), (-12.73, -12.73, 100.0), (-14.97, -10.0, 0.0), (-14.97, -10.0, 100.0), (-16.63, -6.888, 0.0), (-16.63, -6.888, 100.0), (-17.65, -3.512, 0.0), (-17.65, -3.512, 100.0), (-18.0, 1.738e-05, 0.0), (-18.0, 1.738e-05, 100.0), (-17.65, 3.512, 0.0), (-17.65, 3.512, 100.0), (-16.63, 6.888, 0.0), (-16.63, 6.888, 100.0), (-14.97, 10.0, 0.0), (-14.97, 10.0, 100.0), (-12.73, 12.73, 0.0), (-12.73, 12.73, 100.0), (-10.0, 14.97, 0.0), (-10.0, 14.97, 100.0), (-6.888, 16.63, 0.0), (-6.888, 16.63, 100.0), (-3.512, 17.65, 0.0), (-3.512, 17.65, 100.0)], [], [(0, 1, 3, 2), (2, 3, 5, 4), (4, 5, 7, 6), (6, 7, 9, 8), (8, 9, 11, 10), (10, 11, 13, 12), (12, 13, 15, 14), (14, 15, 17, 16), (16, 17, 19, 18), (18, 19, 21, 20), (20, 21, 23, 22), (22, 23, 25, 24), (24, 25, 27, 26), (26, 27, 29, 28), (28, 29, 31, 30), (30, 31, 33, 32), (32, 33, 35, 34), (34, 35, 37, 36), (36, 37, 39, 38), (38, 39, 41, 40), (40, 41, 43, 42), (42, 43, 45, 44), (44, 45, 47, 46), (46, 47, 49, 48), (48, 49, 51, 50), (50, 51, 53, 52), (52, 53, 55, 54), (54, 55, 57, 56), (56, 57, 59, 58), (58, 59, 61, 60), (3, 1, 63, 61, 59, 57, 55, 53, 51, 49, 47, 45, 43, 41, 39, 37, 35, 33, 31, 29, 27, 25, 23, 21, 19, 17, 15, 13, 11, 9, 7, 5), (60, 61, 63, 62), (62, 63, 1, 0), (0, 2, 4, 6, 8, 10, 12, 14, 16, 18, 20, 22, 24, 26, 28, 30, 32, 34, 36, 38, 40, 42, 44, 46, 48, 50, 52, 54, 56, 58, 60, 62)])
_uv = me_cylinder.uv_layers.new(name='UVMap')
_uv.uv.foreach_set('vector', [1.0, 0.5, 1.0, 1.0, 0.9688, 1.0, 0.9688, 0.5, 0.9688, 0.5, 0.9688, 1.0, 0.9375, 1.0, 0.9375, 0.5, 0.9375, 0.5, 0.9375, 1.0, 0.9062, 1.0, 0.9062, 0.5, 0.9062, 0.5, 0.9062, 1.0, 0.875, 1.0, 0.875, 0.5, 0.875, 0.5, 0.875, 1.0, 0.8438, 1.0, 0.8438, 0.5, 0.8438, 0.5, 0.8438, 1.0, 0.8125, 1.0, 0.8125, 0.5, 0.8125, 0.5, 0.8125, 1.0, 0.7812, 1.0, 0.7812, 0.5, 0.7812, 0.5, 0.7812, 1.0, 0.75, 1.0, 0.75, 0.5, 0.75, 0.5, 0.75, 1.0, 0.7188, 1.0, 0.7188, 0.5, 0.7188, 0.5, 0.7188, 1.0, 0.6875, 1.0, 0.6875, 0.5, 0.6875, 0.5, 0.6875, 1.0, 0.6562, 1.0, 0.6562, 0.5, 0.6562, 0.5, 0.6562, 1.0, 0.625, 1.0, 0.625, 0.5, 0.625, 0.5, 0.625, 1.0, 0.5938, 1.0, 0.5938, 0.5, 0.5938, 0.5, 0.5938, 1.0, 0.5625, 1.0, 0.5625, 0.5, 0.5625, 0.5, 0.5625, 1.0, 0.5312, 1.0, 0.5312, 0.5, 0.5312, 0.5, 0.5312, 1.0, 0.5, 1.0, 0.5, 0.5, 0.5, 0.5, 0.5, 1.0, 0.4688, 1.0, 0.4688, 0.5, 0.4688, 0.5, 0.4688, 1.0, 0.4375, 1.0, 0.4375, 0.5, 0.4375, 0.5, 0.4375, 1.0, 0.4062, 1.0, 0.4062, 0.5, 0.4062, 0.5, 0.4062, 1.0, 0.375, 1.0, 0.375, 0.5, 0.375, 0.5, 0.375, 1.0, 0.3438, 1.0, 0.3438, 0.5, 0.3438, 0.5, 0.3438, 1.0, 0.3125, 1.0, 0.3125, 0.5, 0.3125, 0.5, 0.3125, 1.0, 0.2812, 1.0, 0.2812, 0.5, 0.2812, 0.5, 0.2812, 1.0, 0.25, 1.0, 0.25, 0.5, 0.25, 0.5, 0.25, 1.0, 0.2188, 1.0, 0.2188, 0.5, 0.2188, 0.5, 0.2188, 1.0, 0.1875, 1.0, 0.1875, 0.5, 0.1875, 0.5, 0.1875, 1.0, 0.1562, 1.0, 0.1562, 0.5, 0.1562, 0.5, 0.1562, 1.0, 0.125, 1.0, 0.125, 0.5, 0.125, 0.5, 0.125, 1.0, 0.09375, 1.0, 0.09375, 0.5, 0.09375, 0.5, 0.09375, 1.0, 0.0625, 1.0, 0.0625, 0.5, 0.2968, 0.4854, 0.25, 0.49, 0.2032, 0.4854, 0.1582, 0.4717, 0.1167, 0.4496, 0.08029, 0.4197, 0.05045, 0.3833, 0.02827, 0.3418, 0.01461, 0.2968, 0.01, 0.25, 0.01461, 0.2032, 0.02827, 0.1582, 0.05045, 0.1167, 0.08029, 0.08029, 0.1167, 0.05045, 0.1582, 0.02827, 0.2032, 0.01461, 0.25, 0.01, 0.2968, 0.01461, 0.3418, 0.02827, 0.3833, 0.05045, 0.4197, 0.08029, 0.4496, 0.1167, 0.4717, 0.1582, 0.4854, 0.2032, 0.49, 0.25, 0.4854, 0.2968, 0.4717, 0.3418, 0.4496, 0.3833, 0.4197, 0.4197, 0.3833, 0.4496, 0.3418, 0.4717, 0.0625, 0.5, 0.0625, 1.0, 0.03125, 1.0, 0.03125, 0.5, 0.03125, 0.5, 0.03125, 1.0, 0.0, 1.0, 0.0, 0.5, 0.75, 0.49, 0.7968, 0.4854, 0.8418, 0.4717, 0.8833, 0.4496, 0.9197, 0.4197, 0.9496, 0.3833, 0.9717, 0.3418, 0.9854, 0.2968, 0.99, 0.25, 0.9854, 0.2032, 0.9717, 0.1582, 0.9496, 0.1167, 0.9197, 0.08029, 0.8833, 0.05045, 0.8418, 0.02827, 0.7968, 0.01461, 0.75, 0.01, 0.7032, 0.01461, 0.6582, 0.02827, 0.6167, 0.05045, 0.5803, 0.08029, 0.5504, 0.1167, 0.5283, 0.1582, 0.5146, 0.2032, 0.51, 0.25, 0.5146, 0.2968, 0.5283, 0.3418, 0.5504, 0.3833, 0.5803, 0.4197, 0.6167, 0.4496, 0.6582, 0.4717, 0.7032, 0.4854])
me_cylinder.use_remesh_fix_poles = True
me_cylinder.use_remesh_preserve_attributes = False
me_cylinder.use_mirror_vertex_groups = False
me_cylinder.update()

# ---- objects
ob_deszka = bpy.data.objects.new('deszka', me_cube_079)
ob_circle = bpy.data.objects.new('Circle', me_circle)
ob_deszka_002 = bpy.data.objects.new('deszka.002', me_cube_079)
ob_deszka_003 = bpy.data.objects.new('deszka.003', me_cube_079)
ob_deszka_004 = bpy.data.objects.new('deszka.004', me_cube_079)
ob_deszka_005 = bpy.data.objects.new('deszka.005', me_cube_079)
ob_deszka_006 = bpy.data.objects.new('deszka.006', me_cube_079)
ob_deszka_007 = bpy.data.objects.new('deszka.007', me_cube_079)
ob_deszka_008 = bpy.data.objects.new('deszka.008', me_cube_079)
ob_deszka_009 = bpy.data.objects.new('deszka.009', me_cube_079)
ob_deszka_010 = bpy.data.objects.new('deszka.010', me_cube_079)
ob_deszka_011 = bpy.data.objects.new('deszka.011', me_cube_079)
ob_deszka_012 = bpy.data.objects.new('deszka.012', me_cube_079)
ob_deszka_013 = bpy.data.objects.new('deszka.013', me_cube_079)
ob_deszka_014 = bpy.data.objects.new('deszka.014', me_cube_079)
ob_deszka_015 = bpy.data.objects.new('deszka.015', me_cube_079)
ob_deszka_016 = bpy.data.objects.new('deszka.016', me_cube_079)
ob_deszka_017 = bpy.data.objects.new('deszka.017', me_cube_079)
ob_deszka_018 = bpy.data.objects.new('deszka.018', me_cube_079)
ob_deszka_019 = bpy.data.objects.new('deszka.019', me_cube_079)
ob_deszka_020 = bpy.data.objects.new('deszka.020', me_cube_079)
ob_deszka_021 = bpy.data.objects.new('deszka.021', me_cube_079)
ob_deszka_022 = bpy.data.objects.new('deszka.022', me_cube_079)
ob_deszka_023 = bpy.data.objects.new('deszka.023', me_cube_079)
ob_deszka_024 = bpy.data.objects.new('deszka.024', me_cube_079)
ob_deszka_025 = bpy.data.objects.new('deszka.025', me_cube_079)
ob_deszka_026 = bpy.data.objects.new('deszka.026', me_cube_079)
ob_deszka_027 = bpy.data.objects.new('deszka.027', me_cube_079)
ob_deszka_028 = bpy.data.objects.new('deszka.028', me_cube_079)
ob_deszka_029 = bpy.data.objects.new('deszka.029', me_cube_079)
ob_deszka_030 = bpy.data.objects.new('deszka.030', me_cube_079)
ob_deszka_031 = bpy.data.objects.new('deszka.031', me_cube_079)
ob_deszka_032 = bpy.data.objects.new('deszka.032', me_cube_079)
ob_deszka_033 = bpy.data.objects.new('deszka.033', me_cube_079)
ob_deszka_034 = bpy.data.objects.new('deszka.034', me_cube_079)
ob_deszka_035 = bpy.data.objects.new('deszka.035', me_cube_079)
ob_deszka_036 = bpy.data.objects.new('deszka.036', me_cube_079)
ob_deszka_037 = bpy.data.objects.new('deszka.037', me_cube_079)
ob_deszka_038 = bpy.data.objects.new('deszka.038', me_cube_079)
ob_deszka_039 = bpy.data.objects.new('deszka.039', me_cube_079)
ob_deszka_040 = bpy.data.objects.new('deszka.040', me_cube_079)
ob_deszka_041 = bpy.data.objects.new('deszka.041', me_cube_079)
ob_deszka_042 = bpy.data.objects.new('deszka.042', me_cube_079)
ob_deszka_043 = bpy.data.objects.new('deszka.043', me_cube_079)
ob_deszka_044 = bpy.data.objects.new('deszka.044', me_cube_079)
ob_deszka_045 = bpy.data.objects.new('deszka.045', me_cube_079)
ob_deszka_046 = bpy.data.objects.new('deszka.046', me_cube_079)
ob_deszka_047 = bpy.data.objects.new('deszka.047', me_cube_079)
ob_deszka_048 = bpy.data.objects.new('deszka.048', me_cube_079)
ob_deszka_049 = bpy.data.objects.new('deszka.049', me_cube_079)
ob_deszka_050 = bpy.data.objects.new('deszka.050', me_cube_079)
ob_deszka_051 = bpy.data.objects.new('deszka.051', me_cube_079)
ob_deszka_052 = bpy.data.objects.new('deszka.052', me_cube_079)
ob_deszka_053 = bpy.data.objects.new('deszka.053', me_cube_079)
ob_deszka_054 = bpy.data.objects.new('deszka.054', me_cube_079)
ob_camera = bpy.data.objects.new('Camera', cam_camera)
ob_deszka_001 = bpy.data.objects.new('deszka.001', None)
ob_applied = bpy.data.objects.new('applied', me_cube_057)
ob_cube = bpy.data.objects.new('Cube', me_cube)
ob_negative = bpy.data.objects.new('negative', me_cylinder_001)
ob_orig_cube = bpy.data.objects.new('orig_cube', me_cube_056)
ob_positive = bpy.data.objects.new('positive', me_cylinder)

# ---- transforms, parenting, visibility, modifiers, constraints
ob_deszka.location = (1.563, 0.0, 0.0)
ob_deszka.show_wire = True
ob_deszka.display.show_shadows = False
ob_deszka.lineart.crease_threshold = 0.0
ob_circle.location = (0.0, -817.5, 0.0)
ob_circle.lineart.crease_threshold = 0.0
ob_deszka_002.location = (96.47, -5.71, 0.0)
ob_deszka_002.rotation_euler = (0.0, -0.0, -0.1164)
ob_deszka_002.lineart.crease_threshold = 0.0
ob_deszka_003.location = (190.1, -22.4, 0.0)
ob_deszka_003.rotation_euler = (0.0, -0.0, -0.2327)
ob_deszka_003.lineart.crease_threshold = 0.0
ob_deszka_004.location = (281.1, -49.84, 0.0)
ob_deszka_004.rotation_euler = (0.0, -0.0, -0.3491)
ob_deszka_004.lineart.crease_threshold = 0.0
ob_deszka_005.location = (368.3, -87.67, 0.0)
ob_deszka_005.rotation_euler = (0.0, -0.0, -0.4654)
ob_deszka_005.lineart.crease_threshold = 0.0
ob_deszka_006.location = (450.6, -135.4, 0.0)
ob_deszka_006.rotation_euler = (0.0, -0.0, -0.5818)
ob_deszka_006.lineart.crease_threshold = 0.0
ob_deszka_007.location = (526.7, -192.3, 0.0)
ob_deszka_007.rotation_euler = (0.0, -0.0, -0.6982)
ob_deszka_007.lineart.crease_threshold = 0.0
ob_deszka_008.location = (595.8, -257.7, 0.0)
ob_deszka_008.rotation_euler = (0.0, -0.0, -0.8145)
ob_deszka_008.lineart.crease_threshold = 0.0
ob_deszka_009.location = (656.7, -330.6, 0.0)
ob_deszka_009.rotation_euler = (0.0, -0.0, -0.9309)
ob_deszka_009.lineart.crease_threshold = 0.0
ob_deszka_010.location = (708.8, -410.2, 0.0)
ob_deszka_010.rotation_euler = (0.0, -0.0, -1.047)
ob_deszka_010.lineart.crease_threshold = 0.0
ob_deszka_011.location = (751.3, -495.2, 0.0)
ob_deszka_011.rotation_euler = (0.0, -0.0, -1.164)
ob_deszka_011.lineart.crease_threshold = 0.0
ob_deszka_012.location = (783.7, -584.6, 0.0)
ob_deszka_012.rotation_euler = (0.0, -0.0, -1.28)
ob_deszka_012.lineart.crease_threshold = 0.0
ob_deszka_013.location = (805.4, -677.2, 0.0)
ob_deszka_013.rotation_euler = (0.0, -0.0, -1.396)
ob_deszka_013.lineart.crease_threshold = 0.0
ob_deszka_014.location = (816.3, -771.6, 0.0)
ob_deszka_014.rotation_euler = (0.0, -0.0, -1.513)
ob_deszka_014.lineart.crease_threshold = 0.0
ob_deszka_015.location = (816.1, -866.7, 0.0)
ob_deszka_015.rotation_euler = (0.0, -0.0, -1.629)
ob_deszka_015.lineart.crease_threshold = 0.0
ob_deszka_016.location = (804.8, -961.1, 0.0)
ob_deszka_016.rotation_euler = (0.0, 0.0, -1.745)
ob_deszka_016.lineart.crease_threshold = 0.0
ob_deszka_017.location = (782.7, -1054.0, 0.0)
ob_deszka_017.rotation_euler = (0.0, 0.0, -1.862)
ob_deszka_017.lineart.crease_threshold = 0.0
ob_deszka_018.location = (750.0, -1143.0, 0.0)
ob_deszka_018.rotation_euler = (0.0, 0.0, -1.978)
ob_deszka_018.lineart.crease_threshold = 0.0
ob_deszka_019.location = (707.2, -1228.0, 0.0)
ob_deszka_019.rotation_euler = (0.0, 0.0, -2.094)
ob_deszka_019.lineart.crease_threshold = 0.0
ob_deszka_020.location = (654.8, -1307.0, 0.0)
ob_deszka_020.rotation_euler = (0.0, 0.0, -2.211)
ob_deszka_020.lineart.crease_threshold = 0.0
ob_deszka_021.location = (593.5, -1380.0, 0.0)
ob_deszka_021.rotation_euler = (0.0, 0.0, -2.327)
ob_deszka_021.lineart.crease_threshold = 0.0
ob_deszka_022.location = (524.2, -1445.0, 0.0)
ob_deszka_022.rotation_euler = (0.0, 0.0, -2.444)
ob_deszka_022.lineart.crease_threshold = 0.0
ob_deszka_023.location = (447.9, -1502.0, 0.0)
ob_deszka_023.rotation_euler = (0.0, 0.0, -2.56)
ob_deszka_023.lineart.crease_threshold = 0.0
ob_deszka_024.location = (365.4, -1549.0, 0.0)
ob_deszka_024.rotation_euler = (0.0, 0.0, -2.676)
ob_deszka_024.lineart.crease_threshold = 0.0
ob_deszka_025.location = (278.0, -1586.0, 0.0)
ob_deszka_025.rotation_euler = (0.0, 0.0, -2.793)
ob_deszka_025.lineart.crease_threshold = 0.0
ob_deszka_026.location = (186.9, -1613.0, 0.0)
ob_deszka_026.rotation_euler = (0.0, 0.0, -2.909)
ob_deszka_026.lineart.crease_threshold = 0.0
ob_deszka_027.location = (93.24, -1630.0, 0.0)
ob_deszka_027.rotation_euler = (0.0, 0.0, -3.025)
ob_deszka_027.lineart.crease_threshold = 0.0
ob_deszka_028.location = (-1.691, -1635.0, 0.0)
ob_deszka_028.rotation_euler = (0.0, 0.0, -3.142)
ob_deszka_028.lineart.crease_threshold = 0.0
ob_deszka_029.location = (-96.6, -1629.0, 0.0)
ob_deszka_029.rotation_euler = (0.0, -0.0, -3.258)
ob_deszka_029.lineart.crease_threshold = 0.0
ob_deszka_030.location = (-190.2, -1613.0, 0.0)
ob_deszka_030.rotation_euler = (0.0, -0.0, -3.374)
ob_deszka_030.lineart.crease_threshold = 0.0
ob_deszka_031.location = (-281.2, -1585.0, 0.0)
ob_deszka_031.rotation_euler = (0.0, -0.0, -3.491)
ob_deszka_031.lineart.crease_threshold = 0.0
ob_deszka_032.location = (-368.4, -1547.0, 0.0)
ob_deszka_032.rotation_euler = (0.0, -0.0, -3.607)
ob_deszka_032.lineart.crease_threshold = 0.0
ob_deszka_033.location = (-450.7, -1500.0, 0.0)
ob_deszka_033.rotation_euler = (0.0, -0.0, -3.724)
ob_deszka_033.lineart.crease_threshold = 0.0
ob_deszka_034.location = (-526.8, -1443.0, 0.0)
ob_deszka_034.rotation_euler = (0.0, -0.0, -3.84)
ob_deszka_034.lineart.crease_threshold = 0.0
ob_deszka_035.location = (-595.8, -1377.0, 0.0)
ob_deszka_035.rotation_euler = (0.0, -0.0, -3.956)
ob_deszka_035.lineart.crease_threshold = 0.0
ob_deszka_036.location = (-656.8, -1304.0, 0.0)
ob_deszka_036.rotation_euler = (0.0, -0.0, -4.073)
ob_deszka_036.lineart.crease_threshold = 0.0
ob_deszka_037.location = (-708.9, -1225.0, 0.0)
ob_deszka_037.rotation_euler = (0.0, -0.0, -4.189)
ob_deszka_037.lineart.crease_threshold = 0.0
ob_deszka_038.location = (-751.4, -1140.0, 0.0)
ob_deszka_038.rotation_euler = (0.0, -0.0, -4.305)
ob_deszka_038.lineart.crease_threshold = 0.0
ob_deszka_039.location = (-783.7, -1050.0, 0.0)
ob_deszka_039.rotation_euler = (0.0, -0.0, -4.422)
ob_deszka_039.lineart.crease_threshold = 0.0
ob_deszka_040.location = (-805.4, -957.8, 0.0)
ob_deszka_040.rotation_euler = (0.0, -0.0, -4.538)
ob_deszka_040.lineart.crease_threshold = 0.0
ob_deszka_041.location = (-816.3, -863.3, 0.0)
ob_deszka_041.rotation_euler = (0.0, -0.0, -4.654)
ob_deszka_041.lineart.crease_threshold = 0.0
ob_deszka_042.location = (-816.1, -768.2, 0.0)
ob_deszka_042.rotation_euler = (0.0, -0.0, -4.771)
ob_deszka_042.lineart.crease_threshold = 0.0
ob_deszka_043.location = (-804.8, -673.8, 0.0)
ob_deszka_043.rotation_euler = (0.0, -0.0, -4.887)
ob_deszka_043.lineart.crease_threshold = 0.0
ob_deszka_044.location = (-782.7, -581.4, 0.0)
ob_deszka_044.rotation_euler = (0.0, -0.0, -5.004)
ob_deszka_044.lineart.crease_threshold = 0.0
ob_deszka_045.location = (-750.0, -492.1, 0.0)
ob_deszka_045.rotation_euler = (0.0, -0.0, -5.12)
ob_deszka_045.lineart.crease_threshold = 0.0
ob_deszka_046.location = (-707.1, -407.2, 0.0)
ob_deszka_046.rotation_euler = (0.0, -0.0, -5.236)
ob_deszka_046.lineart.crease_threshold = 0.0
ob_deszka_047.location = (-654.7, -327.9, 0.0)
ob_deszka_047.rotation_euler = (0.0, -0.0, -5.353)
ob_deszka_047.lineart.crease_threshold = 0.0
ob_deszka_048.location = (-593.4, -255.2, 0.0)
ob_deszka_048.rotation_euler = (0.0, -0.0, -5.469)
ob_deszka_048.lineart.crease_threshold = 0.0
ob_deszka_049.location = (-524.1, -190.1, 0.0)
ob_deszka_049.rotation_euler = (0.0, -0.0, -5.585)
ob_deszka_049.lineart.crease_threshold = 0.0
ob_deszka_050.location = (-447.7, -133.5, 0.0)
ob_deszka_050.rotation_euler = (0.0, -0.0, -5.702)
ob_deszka_050.lineart.crease_threshold = 0.0
ob_deszka_051.location = (-365.3, -86.15, 0.0)
ob_deszka_051.rotation_euler = (0.0, -0.0, -5.818)
ob_deszka_051.lineart.crease_threshold = 0.0
ob_deszka_052.location = (-277.9, -48.69, 0.0)
ob_deszka_052.rotation_euler = (0.0, -0.0, -5.934)
ob_deszka_052.lineart.crease_threshold = 0.0
ob_deszka_053.location = (-186.8, -21.62, 0.0)
ob_deszka_053.rotation_euler = (0.0, -0.0, -6.051)
ob_deszka_053.lineart.crease_threshold = 0.0
ob_deszka_054.location = (-93.11, -5.318, 0.0)
ob_deszka_054.rotation_euler = (0.0, -0.0, -6.167)
ob_deszka_054.lineart.crease_threshold = 0.0
ob_camera.location = (81.76, -798.4, 4703.0)
ob_camera.lineart.crease_threshold = 0.0
ob_deszka_001.location = (0.0, 0.0, 0.0)
ob_deszka_001.empty_display_type = 'SINGLE_ARROW'
ob_deszka_001.empty_display_size = 200.0
ob_deszka_001.lineart.crease_threshold = 0.0
ob_applied.parent = ob_deszka_001
ob_applied.location = (1.563, 0.0, 0.0)
ob_applied.lineart.crease_threshold = 0.0
ob_cube.parent = ob_deszka_001
ob_cube.location = (1.563, 0.0, 0.0)
ob_cube.lineart.crease_threshold = 0.0
_m = ob_cube.modifiers.new('Boolean', 'BOOLEAN')
_m.object = ob_positive
_m.operation = 'UNION'
_m = ob_cube.modifiers.new('Boolean.001', 'BOOLEAN')
_m.object = ob_negative
ob_negative.parent = ob_deszka_001
ob_negative.location = (-47.56, 0.0, 0.0)
ob_negative.lineart.crease_threshold = 0.0
ob_orig_cube.parent = ob_deszka_001
ob_orig_cube.location = (1.563, 0.0, 0.0)
ob_orig_cube.lineart.crease_threshold = 0.0
ob_positive.parent = ob_deszka_001
ob_positive.location = (47.56, 0.0, 0.0)
ob_positive.lineart.crease_threshold = 0.0

# ---- collection membership
col_collection.objects.link(ob_deszka)
col_collection.objects.link(ob_circle)
col_collection.objects.link(ob_deszka_002)
col_collection.objects.link(ob_deszka_003)
col_collection.objects.link(ob_deszka_004)
col_collection.objects.link(ob_deszka_005)
col_collection.objects.link(ob_deszka_006)
col_collection.objects.link(ob_deszka_007)
col_collection.objects.link(ob_deszka_008)
col_collection.objects.link(ob_deszka_009)
col_collection.objects.link(ob_deszka_010)
col_collection.objects.link(ob_deszka_011)
col_collection.objects.link(ob_deszka_012)
col_collection.objects.link(ob_deszka_013)
col_collection.objects.link(ob_deszka_014)
col_collection.objects.link(ob_deszka_015)
col_collection.objects.link(ob_deszka_016)
col_collection.objects.link(ob_deszka_017)
col_collection.objects.link(ob_deszka_018)
col_collection.objects.link(ob_deszka_019)
col_collection.objects.link(ob_deszka_020)
col_collection.objects.link(ob_deszka_021)
col_collection.objects.link(ob_deszka_022)
col_collection.objects.link(ob_deszka_023)
col_collection.objects.link(ob_deszka_024)
col_collection.objects.link(ob_deszka_025)
col_collection.objects.link(ob_deszka_026)
col_collection.objects.link(ob_deszka_027)
col_collection.objects.link(ob_deszka_028)
col_collection.objects.link(ob_deszka_029)
col_collection.objects.link(ob_deszka_030)
col_collection.objects.link(ob_deszka_031)
col_collection.objects.link(ob_deszka_032)
col_collection.objects.link(ob_deszka_033)
col_collection.objects.link(ob_deszka_034)
col_collection.objects.link(ob_deszka_035)
col_collection.objects.link(ob_deszka_036)
col_collection.objects.link(ob_deszka_037)
col_collection.objects.link(ob_deszka_038)
col_collection.objects.link(ob_deszka_039)
col_collection.objects.link(ob_deszka_040)
col_collection.objects.link(ob_deszka_041)
col_collection.objects.link(ob_deszka_042)
col_collection.objects.link(ob_deszka_043)
col_collection.objects.link(ob_deszka_044)
col_collection.objects.link(ob_deszka_045)
col_collection.objects.link(ob_deszka_046)
col_collection.objects.link(ob_deszka_047)
col_collection.objects.link(ob_deszka_048)
col_collection.objects.link(ob_deszka_049)
col_collection.objects.link(ob_deszka_050)
col_collection.objects.link(ob_deszka_051)
col_collection.objects.link(ob_deszka_052)
col_collection.objects.link(ob_deszka_053)
col_collection.objects.link(ob_deszka_054)
col_collection.objects.link(ob_camera)
col_scheme.objects.link(ob_deszka_001)
col_scheme.objects.link(ob_applied)
col_scheme.objects.link(ob_cube)
col_scheme.objects.link(ob_negative)
col_scheme.objects.link(ob_orig_cube)
col_scheme.objects.link(ob_positive)

# ---- scene / render settings (as saved in the file)
scene.camera = ob_camera
scene.frame_start = 1; scene.frame_end = 250; scene.frame_set(1)
scene.render.engine = 'BLENDER_EEVEE_NEXT'
scene.render.use_freestyle = True
scene.cycles.use_denoising = False
scene.cycles.samples = 128
scene.cycles.sampling_pattern = 'TABULATED_SOBOL'
scene.cycles.use_adaptive_sampling = False
scene.cycles.use_light_tree = False
scene.view_settings.view_transform = 'Filmic'
scene.unit_settings.scale_length = 0.001
bpy.context.view_layer.update()

# ---- added for rendering (the .blend has no usable light): sun
light_auto_sun = bpy.data.lights.new('AutoSun', 'SUN')
light_auto_sun.energy = 3.0
light_auto_sun.angle = 0.0523599
ob_auto_sun = bpy.data.objects.new('AutoSun', light_auto_sun)
scene.collection.objects.link(ob_auto_sun)
ob_auto_sun.rotation_euler = (0.872665, 0.174533, 0.523599)
bpy.context.view_layer.update()
